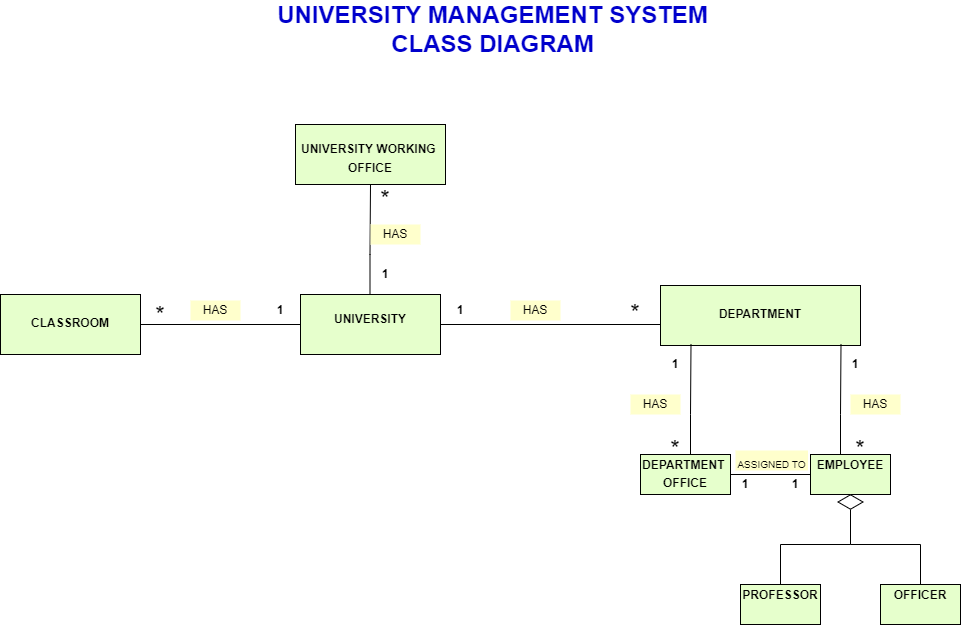

The diagram above was exported from draw.io. Its source (the exported page's mxGraphModel, read from the mxfile embedded in the PNG):
<mxGraphModel dx="1038" dy="1690" grid="1" gridSize="10" guides="1" tooltips="1" connect="1" arrows="1" fold="1" page="1" pageScale="1" pageWidth="827" pageHeight="1169" math="0" shadow="0">
  <root>
    <mxCell id="0" />
    <mxCell id="1" parent="0" />
    <mxCell id="jDWHkitJ-uzNatJL6Wpq-5" value="&lt;p style=&quot;margin: 0px ; margin-top: 4px ; text-align: center&quot;&gt;&lt;br&gt;&lt;b&gt;UNIVERSITY&lt;/b&gt;&lt;/p&gt;" style="verticalAlign=top;align=left;overflow=fill;fontSize=12;fontFamily=Helvetica;html=1;strokeColor=#000000;fillColor=#E6FFCC;" vertex="1" parent="1">
      <mxGeometry x="320" y="200" width="140" height="60" as="geometry" />
    </mxCell>
    <mxCell id="jDWHkitJ-uzNatJL6Wpq-6" value="" style="line;strokeWidth=1;fillColor=none;align=left;verticalAlign=middle;spacingTop=-1;spacingLeft=3;spacingRight=3;rotatable=0;labelPosition=right;points=[];portConstraint=eastwest;" vertex="1" parent="1">
      <mxGeometry x="160" y="226" width="160" height="8" as="geometry" />
    </mxCell>
    <mxCell id="jDWHkitJ-uzNatJL6Wpq-7" value="&lt;p style=&quot;margin: 0px ; margin-top: 4px ; text-align: center&quot;&gt;&lt;br&gt;&lt;/p&gt;&lt;p style=&quot;margin: 0px ; margin-top: 4px ; text-align: center&quot;&gt;&lt;b&gt;CLASSROOM&lt;/b&gt;&lt;/p&gt;" style="verticalAlign=top;align=left;overflow=fill;fontSize=12;fontFamily=Helvetica;html=1;fillColor=#E6FFCC;" vertex="1" parent="1">
      <mxGeometry x="20" y="200" width="140" height="60" as="geometry" />
    </mxCell>
    <mxCell id="jDWHkitJ-uzNatJL6Wpq-8" value="" style="line;strokeWidth=1;fillColor=none;align=left;verticalAlign=middle;spacingTop=-1;spacingLeft=3;spacingRight=3;rotatable=0;labelPosition=right;points=[];portConstraint=eastwest;" vertex="1" parent="1">
      <mxGeometry x="460" y="226" width="220" height="8" as="geometry" />
    </mxCell>
    <mxCell id="jDWHkitJ-uzNatJL6Wpq-9" value="&lt;p style=&quot;margin: 0px ; margin-top: 4px ; text-align: center&quot;&gt;&lt;b&gt;&lt;br&gt;&lt;/b&gt;&lt;/p&gt;&lt;p style=&quot;margin: 0px ; margin-top: 4px ; text-align: center&quot;&gt;&lt;b&gt;DEPARTMENT&lt;/b&gt;&lt;/p&gt;" style="verticalAlign=top;align=left;overflow=fill;fontSize=12;fontFamily=Helvetica;html=1;fillColor=#E6FFCC;" vertex="1" parent="1">
      <mxGeometry x="680" y="191" width="200" height="60" as="geometry" />
    </mxCell>
    <mxCell id="jDWHkitJ-uzNatJL6Wpq-11" value="" style="endArrow=none;html=1;rounded=0;" edge="1" parent="1">
      <mxGeometry relative="1" as="geometry">
        <mxPoint x="390" y="90" as="sourcePoint" />
        <mxPoint x="389.5" y="200" as="targetPoint" />
        <Array as="points">
          <mxPoint x="389.5" y="160" />
        </Array>
      </mxGeometry>
    </mxCell>
    <mxCell id="jDWHkitJ-uzNatJL6Wpq-12" value="&lt;p style=&quot;margin: 0px ; margin-top: 4px ; text-align: center&quot;&gt;&lt;br&gt;&lt;b&gt;UNIVERSITY WORKING&amp;nbsp;&lt;/b&gt;&lt;/p&gt;&lt;p style=&quot;margin: 0px ; margin-top: 4px ; text-align: center&quot;&gt;&lt;b&gt;OFFICE&lt;/b&gt;&lt;/p&gt;" style="verticalAlign=top;align=left;overflow=fill;fontSize=12;fontFamily=Helvetica;html=1;fillColor=#E6FFCC;" vertex="1" parent="1">
      <mxGeometry x="315" y="30" width="150" height="60" as="geometry" />
    </mxCell>
    <mxCell id="jDWHkitJ-uzNatJL6Wpq-13" value="HAS" style="text;html=1;strokeColor=none;fillColor=#FFFFCC;align=center;verticalAlign=middle;whiteSpace=wrap;rounded=0;" vertex="1" parent="1">
      <mxGeometry x="210" y="206" width="50" height="20" as="geometry" />
    </mxCell>
    <mxCell id="jDWHkitJ-uzNatJL6Wpq-16" value="HAS" style="text;html=1;strokeColor=none;fillColor=#FFFFCC;align=center;verticalAlign=middle;whiteSpace=wrap;rounded=0;" vertex="1" parent="1">
      <mxGeometry x="530" y="206" width="50" height="20" as="geometry" />
    </mxCell>
    <mxCell id="jDWHkitJ-uzNatJL6Wpq-17" value="HAS" style="text;html=1;strokeColor=none;fillColor=#FFFFCC;align=center;verticalAlign=middle;whiteSpace=wrap;rounded=0;rotation=0;" vertex="1" parent="1">
      <mxGeometry x="390" y="130" width="50" height="20" as="geometry" />
    </mxCell>
    <mxCell id="jDWHkitJ-uzNatJL6Wpq-18" value="&lt;b&gt;1&lt;/b&gt;" style="text;html=1;strokeColor=none;fillColor=none;align=center;verticalAlign=middle;whiteSpace=wrap;rounded=0;" vertex="1" parent="1">
      <mxGeometry x="285" y="206" width="30" height="20" as="geometry" />
    </mxCell>
    <mxCell id="jDWHkitJ-uzNatJL6Wpq-20" value="&lt;b&gt;1&lt;/b&gt;" style="text;html=1;strokeColor=none;fillColor=none;align=center;verticalAlign=middle;whiteSpace=wrap;rounded=0;" vertex="1" parent="1">
      <mxGeometry x="390" y="170" width="30" height="20" as="geometry" />
    </mxCell>
    <mxCell id="jDWHkitJ-uzNatJL6Wpq-21" value="&lt;b&gt;1&lt;/b&gt;" style="text;html=1;strokeColor=none;fillColor=none;align=center;verticalAlign=middle;whiteSpace=wrap;rounded=0;" vertex="1" parent="1">
      <mxGeometry x="465" y="206" width="30" height="20" as="geometry" />
    </mxCell>
    <mxCell id="jDWHkitJ-uzNatJL6Wpq-22" value="&lt;font style=&quot;font-size: 24px&quot;&gt;*&lt;/font&gt;" style="text;html=1;strokeColor=none;fillColor=none;align=center;verticalAlign=middle;whiteSpace=wrap;rounded=0;" vertex="1" parent="1">
      <mxGeometry x="160" y="206" width="40" height="30" as="geometry" />
    </mxCell>
    <mxCell id="jDWHkitJ-uzNatJL6Wpq-23" value="&lt;font style=&quot;font-size: 24px&quot;&gt;*&lt;/font&gt;" style="text;html=1;strokeColor=none;fillColor=none;align=center;verticalAlign=middle;whiteSpace=wrap;rounded=0;" vertex="1" parent="1">
      <mxGeometry x="385" y="90" width="40" height="30" as="geometry" />
    </mxCell>
    <mxCell id="jDWHkitJ-uzNatJL6Wpq-24" value="&lt;font style=&quot;font-size: 24px&quot;&gt;*&lt;/font&gt;" style="text;html=1;strokeColor=none;fillColor=none;align=center;verticalAlign=middle;whiteSpace=wrap;rounded=0;" vertex="1" parent="1">
      <mxGeometry x="635" y="204" width="40" height="30" as="geometry" />
    </mxCell>
    <mxCell id="jDWHkitJ-uzNatJL6Wpq-28" value="&lt;p style=&quot;margin: 0px ; margin-top: 4px ; text-align: center&quot;&gt;&lt;b&gt;&lt;span&gt;DEPARTMENT&amp;nbsp;&lt;/span&gt;&lt;br&gt;&lt;/b&gt;&lt;/p&gt;&lt;p style=&quot;margin: 0px ; margin-top: 4px ; text-align: center&quot;&gt;&lt;b&gt;OFFICE&lt;/b&gt;&lt;/p&gt;" style="verticalAlign=top;align=left;overflow=fill;fontSize=12;fontFamily=Helvetica;html=1;fillColor=#E6FFCC;" vertex="1" parent="1">
      <mxGeometry x="660" y="360" width="90" height="40" as="geometry" />
    </mxCell>
    <mxCell id="jDWHkitJ-uzNatJL6Wpq-30" value="&lt;p style=&quot;margin: 0px ; margin-top: 4px ; text-align: center&quot;&gt;&lt;span&gt;&lt;b&gt;EMPLOYEE&lt;/b&gt;&lt;/span&gt;&lt;br&gt;&lt;/p&gt;" style="verticalAlign=top;align=left;overflow=fill;fontSize=12;fontFamily=Helvetica;html=1;fillColor=#E6FFCC;" vertex="1" parent="1">
      <mxGeometry x="830" y="360" width="80" height="40" as="geometry" />
    </mxCell>
    <mxCell id="jDWHkitJ-uzNatJL6Wpq-32" value="" style="endArrow=none;html=1;rounded=0;" edge="1" parent="1">
      <mxGeometry relative="1" as="geometry">
        <mxPoint x="860.5" y="250" as="sourcePoint" />
        <mxPoint x="860" y="360" as="targetPoint" />
        <Array as="points">
          <mxPoint x="860" y="320" />
        </Array>
      </mxGeometry>
    </mxCell>
    <mxCell id="jDWHkitJ-uzNatJL6Wpq-33" value="" style="endArrow=none;html=1;rounded=0;" edge="1" parent="1">
      <mxGeometry relative="1" as="geometry">
        <mxPoint x="710.5" y="250" as="sourcePoint" />
        <mxPoint x="710" y="360" as="targetPoint" />
        <Array as="points">
          <mxPoint x="710" y="320" />
        </Array>
      </mxGeometry>
    </mxCell>
    <mxCell id="jDWHkitJ-uzNatJL6Wpq-35" value="" style="line;strokeWidth=1;fillColor=none;align=left;verticalAlign=middle;spacingTop=-1;spacingLeft=3;spacingRight=3;rotatable=0;labelPosition=right;points=[];portConstraint=eastwest;" vertex="1" parent="1">
      <mxGeometry x="750" y="376" width="80" height="8" as="geometry" />
    </mxCell>
    <mxCell id="jDWHkitJ-uzNatJL6Wpq-36" value="HAS" style="text;html=1;strokeColor=none;fillColor=#FFFFCC;align=center;verticalAlign=middle;whiteSpace=wrap;rounded=0;" vertex="1" parent="1">
      <mxGeometry x="650" y="300" width="50" height="20" as="geometry" />
    </mxCell>
    <mxCell id="jDWHkitJ-uzNatJL6Wpq-37" value="HAS" style="text;html=1;strokeColor=none;fillColor=#FFFFCC;align=center;verticalAlign=middle;whiteSpace=wrap;rounded=0;" vertex="1" parent="1">
      <mxGeometry x="870" y="300" width="50" height="20" as="geometry" />
    </mxCell>
    <mxCell id="jDWHkitJ-uzNatJL6Wpq-38" value="&lt;b&gt;1&lt;/b&gt;" style="text;html=1;strokeColor=none;fillColor=none;align=center;verticalAlign=middle;whiteSpace=wrap;rounded=0;" vertex="1" parent="1">
      <mxGeometry x="680" y="260" width="30" height="20" as="geometry" />
    </mxCell>
    <mxCell id="jDWHkitJ-uzNatJL6Wpq-39" value="&lt;b&gt;1&lt;/b&gt;" style="text;html=1;strokeColor=none;fillColor=none;align=center;verticalAlign=middle;whiteSpace=wrap;rounded=0;" vertex="1" parent="1">
      <mxGeometry x="860" y="260" width="30" height="20" as="geometry" />
    </mxCell>
    <mxCell id="jDWHkitJ-uzNatJL6Wpq-40" value="&lt;font style=&quot;font-size: 24px&quot;&gt;*&lt;/font&gt;" style="text;html=1;strokeColor=none;fillColor=none;align=center;verticalAlign=middle;whiteSpace=wrap;rounded=0;" vertex="1" parent="1">
      <mxGeometry x="675" y="340" width="40" height="30" as="geometry" />
    </mxCell>
    <mxCell id="jDWHkitJ-uzNatJL6Wpq-41" value="&lt;font style=&quot;font-size: 24px&quot;&gt;*&lt;/font&gt;" style="text;html=1;strokeColor=none;fillColor=none;align=center;verticalAlign=middle;whiteSpace=wrap;rounded=0;" vertex="1" parent="1">
      <mxGeometry x="860" y="340" width="40" height="30" as="geometry" />
    </mxCell>
    <mxCell id="jDWHkitJ-uzNatJL6Wpq-42" value="&lt;b&gt;1&lt;/b&gt;" style="text;html=1;strokeColor=none;fillColor=none;align=center;verticalAlign=middle;whiteSpace=wrap;rounded=0;" vertex="1" parent="1">
      <mxGeometry x="750" y="380" width="30" height="20" as="geometry" />
    </mxCell>
    <mxCell id="jDWHkitJ-uzNatJL6Wpq-43" value="&lt;b&gt;1&lt;/b&gt;" style="text;html=1;strokeColor=none;fillColor=none;align=center;verticalAlign=middle;whiteSpace=wrap;rounded=0;" vertex="1" parent="1">
      <mxGeometry x="800" y="380" width="30" height="20" as="geometry" />
    </mxCell>
    <mxCell id="jDWHkitJ-uzNatJL6Wpq-44" value="&lt;font style=&quot;font-size: 10px&quot;&gt;ASSIGNED TO&lt;/font&gt;" style="text;html=1;strokeColor=none;fillColor=#FFFFCC;align=center;verticalAlign=middle;whiteSpace=wrap;rounded=0;fontSize=24;" vertex="1" parent="1">
      <mxGeometry x="755" y="356" width="72.5" height="20" as="geometry" />
    </mxCell>
    <mxCell id="jDWHkitJ-uzNatJL6Wpq-48" value="" style="html=1;whiteSpace=wrap;aspect=fixed;shape=isoRectangle;fontSize=10;" vertex="1" parent="1">
      <mxGeometry x="857.5" y="400" width="25" height="15" as="geometry" />
    </mxCell>
    <mxCell id="jDWHkitJ-uzNatJL6Wpq-50" value="" style="endArrow=none;html=1;rounded=0;" edge="1" parent="1">
      <mxGeometry relative="1" as="geometry">
        <mxPoint x="870" y="415" as="sourcePoint" />
        <mxPoint x="800" y="490" as="targetPoint" />
        <Array as="points">
          <mxPoint x="870" y="450" />
          <mxPoint x="800" y="450" />
        </Array>
      </mxGeometry>
    </mxCell>
    <mxCell id="jDWHkitJ-uzNatJL6Wpq-52" value="" style="endArrow=none;html=1;rounded=0;entryX=0.5;entryY=0;entryDx=0;entryDy=0;" edge="1" parent="1" target="jDWHkitJ-uzNatJL6Wpq-54">
      <mxGeometry relative="1" as="geometry">
        <mxPoint x="870" y="450" as="sourcePoint" />
        <mxPoint x="940" y="480" as="targetPoint" />
        <Array as="points">
          <mxPoint x="870" y="450" />
          <mxPoint x="940" y="450" />
        </Array>
      </mxGeometry>
    </mxCell>
    <mxCell id="jDWHkitJ-uzNatJL6Wpq-53" value="&lt;p style=&quot;margin: 0px ; margin-top: 4px ; text-align: center&quot;&gt;&lt;span&gt;&lt;b&gt;PROFESSOR&lt;/b&gt;&lt;/span&gt;&lt;br&gt;&lt;/p&gt;" style="verticalAlign=top;align=left;overflow=fill;fontSize=12;fontFamily=Helvetica;html=1;fillColor=#E6FFCC;" vertex="1" parent="1">
      <mxGeometry x="760" y="490" width="80" height="40" as="geometry" />
    </mxCell>
    <mxCell id="jDWHkitJ-uzNatJL6Wpq-54" value="&lt;p style=&quot;margin: 0px ; margin-top: 4px ; text-align: center&quot;&gt;&lt;span&gt;&lt;b&gt;OFFICER&lt;/b&gt;&lt;/span&gt;&lt;br&gt;&lt;/p&gt;" style="verticalAlign=top;align=left;overflow=fill;fontSize=12;fontFamily=Helvetica;html=1;fillColor=#E6FFCC;" vertex="1" parent="1">
      <mxGeometry x="900" y="490" width="80" height="40" as="geometry" />
    </mxCell>
    <mxCell id="jDWHkitJ-uzNatJL6Wpq-56" value="&lt;font style=&quot;font-size: 24px&quot; color=&quot;#0000cc&quot;&gt;&lt;b&gt;UNIVERSITY MANAGEMENT SYSTEM CLASS DIAGRAM&lt;/b&gt;&lt;/font&gt;" style="text;html=1;strokeColor=none;fillColor=none;align=center;verticalAlign=middle;whiteSpace=wrap;rounded=0;fontSize=10;" vertex="1" parent="1">
      <mxGeometry x="285" y="-80" width="455" height="30" as="geometry" />
    </mxCell>
  </root>
</mxGraphModel>